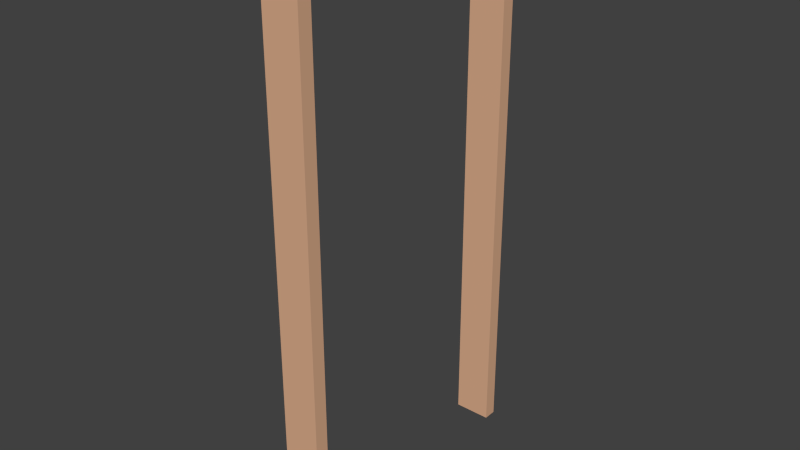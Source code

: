 # Source: cadre_porte.blend  (saved by Blender 2.65.0; exported with 4.5.12 LTS)
import bpy
from mathutils import Matrix  # noqa: F401  (used for matrix-valued properties, if any)

bpy.ops.wm.read_factory_settings(use_empty=True)
scene = bpy.context.scene
scene.name = 'Scene'

# ---- collections
col_collection_1 = bpy.data.collections.new('Collection 1'); scene.collection.children.link(col_collection_1)

# ---- materials (node trees are filled in below, after node groups)
mat_bois = bpy.data.materials.new('bois')
mat_bois.alpha_threshold = 0.0
mat_bois.use_transparent_shadow = False
mat_bois.preview_render_type = 'FLAT'
mat_bois.diffuse_color = (0.7248, 0.4239, 0.2634, 1.0)
mat_bois.roughness = 0.5
mat_bois.line_color = (0.0, 0.0, 0.0, 1.0)

# ---- material node trees

# ---- world
world_world = bpy.data.worlds.new('World'); scene.world = world_world
world_world.color = (0.05088, 0.05088, 0.05088)
world_world.use_sun_shadow = False
world_world.sun_shadow_jitter_overblur = 0.0
world_world.cycles.sampling_method = 'MANUAL'
world_world.cycles.sample_map_resolution = 256

# ---- meshes
me_cadreporte_020 = bpy.data.meshes.new('cadrePorte.020')
me_cadreporte_020.from_pydata([(-0.06, -0.5, -1.316), (-0.06, 0.5, -1.316), (0.06, 0.5, -1.316), (0.06, -0.5, -1.316), (-0.06, -0.5, 0.7084), (-0.06, 0.5, 0.7084), (0.06, 0.5, 0.7084), (0.06, -0.5, 0.7084), (-0.06, 0.5, 0.6074), (-0.06, -0.5, 0.6074), (0.06, 0.5, 0.6074), (0.06, -0.5, 0.6074), (0.06, -0.45, 0.6074), (-0.06, -0.45, 0.6074), (0.06, -0.45, -1.316), (0.06, -0.45, 0.7084), (-0.06, -0.45, -1.316), (-0.06, -0.45, 0.7084), (-0.06, 0.45, -1.316), (0.06, 0.45, 0.7084), (-0.06, 0.45, 0.6074), (0.06, 0.45, 0.6074), (0.06, 0.45, -1.316), (-0.06, 0.45, 0.7084)], [], [(20, 8, 1, 18), (8, 10, 2, 1), (12, 11, 3, 14), (11, 9, 0, 3), (18, 1, 2, 22), (19, 6, 5, 23), (23, 5, 8, 20), (5, 6, 10, 8), (15, 7, 11, 12), (7, 4, 9, 11), (19, 15, 12, 21), (21, 20, 18, 22), (10, 21, 22, 2), (7, 15, 17, 4), (9, 13, 16, 0), (0, 16, 14, 3), (4, 17, 13, 9), (13, 20, 21, 12), (17, 23, 20, 13), (15, 19, 23, 17), (6, 19, 21, 10), (13, 12, 14, 16)])
_uv = me_cadreporte_020.uv_layers.new(name='UVMap')
_uv.uv.foreach_set('vector', [0.02118, 0.7296, 0.002235, 0.7297, 0.0, 0.001162, 0.01894, 0.001104, 0.8558, 0.7287, 0.8103, 0.7285, 0.8125, 0.0, 0.858, 0.0001395, 0.4024, 0.7296, 0.3834, 0.7297, 0.3812, 0.001162, 0.4001, 0.001104, 0.7625, 0.0384, 0.8079, 0.03826, 0.8102, 0.7668, 0.7647, 0.7669, 0.8005, 0.8124, 0.7816, 0.8125, 0.7815, 0.767, 0.8004, 0.7669, 0.9545, 0.01894, 0.9545, 0.0, 1.0, 0.0001395, 0.9999, 0.01908, 0.02129, 0.7679, 0.002352, 0.768, 0.002235, 0.7297, 0.02118, 0.7296, 0.8556, 0.7669, 0.8102, 0.7668, 0.8103, 0.7285, 0.8558, 0.7287, 0.4025, 0.7679, 0.3835, 0.768, 0.3834, 0.7297, 0.4024, 0.7296, 0.7624, 0.0001395, 0.8078, 0.0, 0.8079, 0.03826, 0.7625, 0.0384, 0.7434, 0.7669, 0.4025, 0.7679, 0.4024, 0.7296, 0.7433, 0.7286, 0.9057, 0.0001395, 0.9511, 0.0, 0.9534, 0.7285, 0.9079, 0.7287, 0.7623, 0.7285, 0.7433, 0.7286, 0.7411, 5.812e-05, 0.76, 0.0, 0.9534, 0.3788, 0.9534, 0.3599, 0.9989, 0.36, 0.9988, 0.379, 0.3811, 0.7285, 0.3621, 0.7286, 0.3599, 5.808e-05, 0.3788, 0.0, 0.7815, 0.8124, 0.7625, 0.8125, 0.7624, 0.767, 0.7813, 0.7669, 0.3812, 0.7668, 0.3622, 0.7669, 0.3621, 0.7286, 0.3811, 0.7285, 0.9999, 0.3791, 0.9988, 0.7201, 0.9534, 0.7199, 0.9544, 0.379, 0.3622, 0.7669, 0.02129, 0.7679, 0.02118, 0.7296, 0.3621, 0.7286, 0.9534, 0.3599, 0.9545, 0.01894, 0.9999, 0.01908, 0.9989, 0.36, 0.7624, 0.7668, 0.7434, 0.7669, 0.7433, 0.7286, 0.7623, 0.7285, 0.858, 0.0001394, 0.9035, 0.0, 0.9057, 0.7285, 0.8602, 0.7287])
_ca = me_cadreporte_020.color_attributes.new('Col', 'BYTE_COLOR', 'CORNER')
_ca.data.foreach_set('color', [1.0, 1.0, 1.0, 1.0, 1.0, 1.0, 1.0, 1.0, 1.0, 1.0, 1.0, 1.0, 1.0, 1.0, 1.0, 1.0, 1.0, 1.0, 1.0, 1.0, 1.0, 1.0, 1.0, 1.0, 1.0, 1.0, 1.0, 1.0, 1.0, 1.0, 1.0, 1.0, 1.0, 1.0, 1.0, 1.0, 1.0, 1.0, 1.0, 1.0, 1.0, 1.0, 1.0, 1.0, 1.0, 1.0, 1.0, 1.0, 1.0, 1.0, 1.0, 1.0, 1.0, 1.0, 1.0, 1.0, 1.0, 1.0, 1.0, 1.0, 1.0, 1.0, 1.0, 1.0, 1.0, 1.0, 1.0, 1.0, 1.0, 1.0, 1.0, 1.0, 1.0, 1.0, 1.0, 1.0, 1.0, 1.0, 1.0, 1.0, 1.0, 1.0, 1.0, 1.0, 1.0, 1.0, 1.0, 1.0, 1.0, 1.0, 1.0, 1.0, 1.0, 1.0, 1.0, 1.0, 1.0, 1.0, 1.0, 1.0, 1.0, 1.0, 1.0, 1.0, 1.0, 1.0, 1.0, 1.0, 1.0, 1.0, 1.0, 1.0, 1.0, 1.0, 1.0, 1.0, 1.0, 1.0, 1.0, 1.0, 1.0, 1.0, 1.0, 1.0, 1.0, 1.0, 1.0, 1.0, 1.0, 1.0, 1.0, 1.0, 1.0, 1.0, 1.0, 1.0, 1.0, 1.0, 1.0, 1.0, 1.0, 1.0, 1.0, 1.0, 1.0, 1.0, 1.0, 1.0, 1.0, 1.0, 1.0, 1.0, 1.0, 1.0, 1.0, 1.0, 1.0, 1.0, 1.0, 1.0, 1.0, 1.0, 1.0, 1.0, 1.0, 1.0, 1.0, 1.0, 1.0, 1.0, 1.0, 1.0, 1.0, 1.0, 1.0, 1.0, 1.0, 1.0, 1.0, 1.0, 1.0, 1.0, 1.0, 1.0, 1.0, 1.0, 1.0, 1.0, 1.0, 1.0, 1.0, 1.0, 1.0, 1.0, 1.0, 1.0, 1.0, 1.0, 1.0, 1.0, 1.0, 1.0, 1.0, 1.0, 1.0, 1.0, 1.0, 1.0, 1.0, 1.0, 1.0, 1.0, 1.0, 1.0, 1.0, 1.0, 1.0, 1.0, 1.0, 1.0, 1.0, 1.0, 1.0, 1.0, 1.0, 1.0, 1.0, 1.0, 1.0, 1.0, 1.0, 1.0, 1.0, 1.0, 1.0, 1.0, 1.0, 1.0, 1.0, 1.0, 1.0, 1.0, 1.0, 1.0, 1.0, 1.0, 1.0, 1.0, 1.0, 1.0, 1.0, 1.0, 1.0, 1.0, 1.0, 1.0, 1.0, 1.0, 1.0, 1.0, 1.0, 1.0, 1.0, 1.0, 1.0, 1.0, 1.0, 1.0, 1.0, 1.0, 1.0, 1.0, 1.0, 1.0, 1.0, 1.0, 1.0, 1.0, 1.0, 1.0, 1.0, 1.0, 1.0, 1.0, 1.0, 1.0, 1.0, 1.0, 1.0, 1.0, 1.0, 1.0, 1.0, 1.0, 1.0, 1.0, 1.0, 1.0, 1.0, 1.0, 1.0, 1.0, 1.0, 1.0, 1.0, 1.0, 1.0, 1.0, 1.0, 1.0, 1.0, 1.0, 1.0, 1.0, 1.0, 1.0, 1.0, 1.0, 1.0, 1.0, 1.0, 1.0, 1.0, 1.0, 1.0, 1.0, 1.0, 1.0, 1.0, 1.0, 1.0, 1.0, 1.0, 1.0, 1.0, 1.0, 1.0, 1.0, 1.0, 1.0, 1.0, 1.0, 1.0, 1.0, 1.0, 1.0, 1.0, 1.0, 1.0, 1.0, 1.0, 1.0])
me_cadreporte_020.materials.append(mat_bois)
me_cadreporte_020.use_remesh_preserve_volume = False
me_cadreporte_020.use_remesh_preserve_attributes = False
me_cadreporte_020.use_mirror_vertex_groups = False
me_cadreporte_020.update()

# ---- objects
ob_cadre_porte = bpy.data.objects.new('Cadre Porte', me_cadreporte_020)

# ---- transforms, parenting, visibility, modifiers, constraints
ob_cadre_porte.location = (4.768e-07, 0.0, -9.537e-07)
ob_cadre_porte.scale = (2.299, 2.0, 2.0)
ob_cadre_porte.lock_rotations_4d = False
ob_cadre_porte.empty_display_type = 'ARROWS'
ob_cadre_porte.color = (0.0, 0.0, 0.0, 1.0)
ob_cadre_porte.lineart.crease_threshold = 0.0

# ---- collection membership
col_collection_1.objects.link(ob_cadre_porte)

# ---- scene / render settings (as saved in the file)
scene.frame_start = 1; scene.frame_end = 250; scene.frame_set(0)
scene.render.engine = 'BLENDER_EEVEE_NEXT'
scene.render.image_settings.color_mode = 'RGB'
scene.render.image_settings.compression = 90
scene.render.resolution_percentage = 50
scene.render.dither_intensity = 0.0
scene.render.bake_margin = 2
scene.render.bake_bias = 0.0
scene.cycles.use_denoising = False
scene.cycles.samples = 10
scene.cycles.sampling_pattern = 'TABULATED_SOBOL'
scene.cycles.light_sampling_threshold = 0.0
scene.cycles.use_adaptive_sampling = False
scene.cycles.use_light_tree = False
scene.cycles.blur_glossy = 0.0
scene.cycles.volume_bounces = 1
scene.cycles.pixel_filter_type = 'GAUSSIAN'
scene.cycles.sample_clamp_indirect = 0.0
scene.view_settings.view_transform = 'Standard'
bpy.context.view_layer.update()

# ---- added for rendering (the .blend has no active camera and no usable light): camera, sun
cam_auto = bpy.data.cameras.new('AutoCamera')
cam_auto.lens = 50.0
cam_auto.sensor_width = 36.0
cam_auto.clip_end = 1000.0
ob_auto_camera = bpy.data.objects.new('AutoCamera', cam_auto)
scene.collection.objects.link(ob_auto_camera)
ob_auto_camera.location = (4.18547, -5.02257, 2.741)
ob_auto_camera.rotation_euler = (1.09748, -7.21219e-08, 0.694738)
scene.camera = ob_auto_camera
light_auto_sun = bpy.data.lights.new('AutoSun', 'SUN')
light_auto_sun.energy = 3.0
light_auto_sun.angle = 0.0523599
ob_auto_sun = bpy.data.objects.new('AutoSun', light_auto_sun)
scene.collection.objects.link(ob_auto_sun)
ob_auto_sun.rotation_euler = (0.872665, 0.174533, 0.523599)
bpy.context.view_layer.update()

